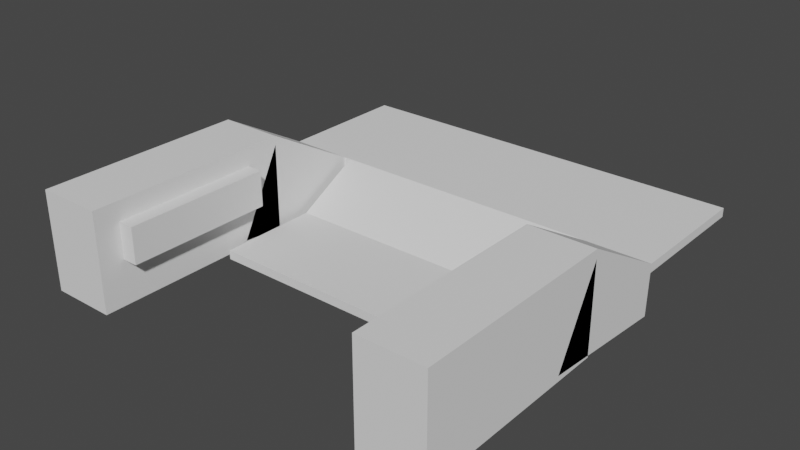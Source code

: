 # Source: testmap.blend  (saved by Blender 2.82.7; exported with 4.5.12 LTS)
import bpy
from mathutils import Matrix  # noqa: F401  (used for matrix-valued properties, if any)

bpy.ops.wm.read_factory_settings(use_empty=True)
scene = bpy.context.scene
scene.name = 'Scene'

# ---- collections
col_collection = bpy.data.collections.new('Collection'); scene.collection.children.link(col_collection)

# ---- world
world_world = bpy.data.worlds.new('World'); scene.world = world_world
world_world.use_nodes = True; world_world.node_tree.nodes.clear()
_N = world_world.node_tree.nodes; _L = world_world.node_tree.links
n0 = _N.new('ShaderNodeOutputWorld'); n0.name = 'World Output'; n0.location = (300, 300)
n1 = _N.new('ShaderNodeBackground'); n1.name = 'Background'; n1.location = (10, 300)
n1.inputs[0].default_value = (0.05088, 0.05088, 0.05088, 1.0)
_L.new(n1.outputs[0], n0.inputs[0])
n0.is_active_output = True
world_world.color = (0.05088, 0.05088, 0.05088)
world_world.use_sun_shadow = False
world_world.sun_shadow_jitter_overblur = 0.0

# ---- meshes
me_cube_001 = bpy.data.meshes.new('Cube.001')
me_cube_001.from_pydata([(0.1667, -0.3167, -0.25), (0.08333, -0.3167, -0.25), (0.1667, 0.25, 2.25), (0.08333, 0.25, 2.25), (0.25, -0.3167, -0.25), (0.25, -0.3167, 0.25), (0.25, 0.25, 1.75), (0.25, 0.25, 2.25), (0.1667, 0.25, 1.75), (0.08333, 0.25, 1.75), (0.1667, -0.3167, 0.25), (0.08333, -0.3167, 0.25), (0.25, -0.1278, -0.25), (0.25, -0.005556, 1.75), (0.25, -0.005556, 2.25), (0.25, -0.1278, 0.25), (0.1667, -0.005556, 2.25), (0.1667, -0.1278, 0.25), (0.08333, -0.005556, 2.25), (0.08333, -0.1278, 0.25), (0.08333, -0.005556, 1.75), (0.08333, -0.1278, -0.25), (0.1667, -0.005556, 1.75), (0.1667, -0.1278, -0.25), (0.3833, 0.25, 2.25), (0.3833, 0.25, 1.75), (0.3833, -0.005556, 1.75), (0.3833, -0.005556, 2.25), (0.2633, -0.005556, 1.75), (0.2633, -0.005556, 2.25), (0.2633, 0.25, 2.25), (0.2633, 0.25, 1.75), (0.3833, -0.1828, 5.25), (0.3833, -0.1828, 4.75), (0.2633, -0.1828, 4.75), (0.2633, -0.1828, 5.25), (0.3833, -0.5672, 5.25), (0.3833, -0.5672, 4.75), (0.2633, -0.5672, 4.75), (0.2633, -0.5672, 5.25), (0.2633, -0.1828, -0.25), (0.3833, -0.1828, -0.25), (0.2633, -0.5672, -0.25), (0.3833, -0.5672, -0.25), (0.2633, -0.007848, -0.605), (0.3833, -0.007848, -0.605), (0.2633, -0.2647, 0.04912), (0.3833, -0.2647, 0.04912), (0.2339, -0.5218, 2.186), (0.2339, -0.5218, 4.186), (0.2339, -0.2485, 2.186), (0.2339, -0.2485, 4.186), (0.3006, -0.5218, 2.186), (0.3006, -0.5218, 4.186), (0.3006, -0.2485, 2.186), (0.3006, -0.2485, 4.186), (-0.1667, -0.3167, -0.25), (-0.08333, -0.3167, -0.25), (-0.1667, 0.25, 2.25), (-0.08333, 0.25, 2.25), (-0.25, -0.3167, -0.25), (-0.25, -0.3167, 0.25), (-0.25, 0.25, 1.75), (-0.25, 0.25, 2.25), (0.0, 0.25, 1.75), (0.0, 0.25, 2.25), (0.0, -0.3167, -0.25), (0.0, -0.3167, 0.25), (-0.1667, 0.25, 1.75), (-0.08333, 0.25, 1.75), (-0.1667, -0.3167, 0.25), (-0.08333, -0.3167, 0.25), (-0.25, -0.1278, -0.25), (-0.25, -0.005556, 1.75), (-0.25, -0.005556, 2.25), (-0.25, -0.1278, 0.25), (0.0, -0.005556, 2.25), (0.0, -0.1278, 0.25), (0.0, -0.005556, 1.75), (0.0, -0.1278, -0.25), (-0.1667, -0.005556, 2.25), (-0.1667, -0.1278, 0.25), (-0.08333, -0.005556, 2.25), (-0.08333, -0.1278, 0.25), (-0.08333, -0.005556, 1.75), (-0.08333, -0.1278, -0.25), (-0.1667, -0.005556, 1.75), (-0.1667, -0.1278, -0.25), (-0.3833, 0.25, 2.25), (-0.3833, 0.25, 1.75), (-0.3833, -0.005556, 1.75), (-0.3833, -0.005556, 2.25), (-0.2633, -0.005556, 1.75), (-0.2633, -0.005556, 2.25), (-0.2633, 0.25, 2.25), (-0.2633, 0.25, 1.75), (-0.3833, -0.1828, 5.25), (-0.3833, -0.1828, 4.75), (-0.2633, -0.1828, 4.75), (-0.2633, -0.1828, 5.25), (-0.3833, -0.5672, 5.25), (-0.3833, -0.5672, 4.75), (-0.2633, -0.5672, 4.75), (-0.2633, -0.5672, 5.25), (-0.2633, -0.1828, -0.25), (-0.3833, -0.1828, -0.25), (-0.2633, -0.5672, -0.25), (-0.3833, -0.5672, -0.25), (-0.2633, -0.007848, -0.605), (-0.3833, -0.007848, -0.605), (-0.2633, -0.2647, 0.04912), (-0.3833, -0.2647, 0.04912), (-0.2339, -0.5218, 2.186), (-0.2339, -0.5218, 4.186), (-0.2339, -0.2485, 2.186), (-0.2339, -0.2485, 4.186), (-0.3006, -0.5218, 2.186), (-0.3006, -0.5218, 4.186), (-0.3006, -0.2485, 2.186), (-0.3006, -0.2485, 4.186)], [], [(79, 21, 1, 66), (8, 2, 7, 6), (12, 15, 5, 4), (17, 19, 11, 10), (23, 12, 4, 0), (15, 17, 10, 5), (19, 77, 67, 11), (0, 10, 11, 1), (1, 11, 67, 66), (4, 5, 10, 0), (21, 23, 0, 1), (64, 65, 3, 9), (9, 3, 2, 8), (9, 8, 22, 20), (20, 22, 23, 21), (3, 65, 76, 18), (18, 76, 77, 19), (7, 2, 16, 14), (14, 16, 17, 15), (8, 6, 13, 22), (22, 13, 12, 23), (2, 3, 18, 16), (16, 18, 19, 17), (26, 27, 32, 33), (13, 14, 15, 12), (64, 9, 20, 78), (78, 20, 21, 79), (25, 24, 27, 26), (30, 29, 27, 24), (31, 30, 24, 25), (28, 31, 25, 26), (13, 6, 31, 28), (6, 7, 30, 31), (7, 14, 29, 30), (14, 13, 28, 29), (32, 35, 39, 36), (26, 33, 47, 45), (29, 28, 34, 35), (27, 29, 35, 32), (39, 38, 37, 36), (33, 32, 36, 37), (35, 34, 38, 39), (37, 38, 42, 43), (40, 41, 43, 42), (33, 37, 43, 41), (34, 33, 41, 40), (38, 34, 40, 42), (44, 45, 47, 46), (33, 34, 46, 47), (28, 26, 45, 44), (34, 28, 44, 46), (48, 49, 51, 50), (50, 51, 55, 54), (54, 55, 53, 52), (52, 53, 49, 48), (50, 54, 52, 48), (55, 51, 49, 53), (79, 66, 57, 85), (68, 62, 63, 58), (72, 60, 61, 75), (81, 70, 71, 83), (87, 56, 60, 72), (75, 61, 70, 81), (83, 71, 67, 77), (56, 57, 71, 70), (57, 66, 67, 71), (60, 56, 70, 61), (85, 57, 56, 87), (64, 69, 59, 65), (69, 68, 58, 59), (69, 84, 86, 68), (84, 85, 87, 86), (59, 82, 76, 65), (82, 83, 77, 76), (63, 74, 80, 58), (74, 75, 81, 80), (68, 86, 73, 62), (86, 87, 72, 73), (58, 80, 82, 59), (80, 81, 83, 82), (90, 97, 96, 91), (73, 72, 75, 74), (64, 78, 84, 69), (78, 79, 85, 84), (89, 90, 91, 88), (94, 88, 91, 93), (95, 89, 88, 94), (92, 90, 89, 95), (73, 92, 95, 62), (62, 95, 94, 63), (63, 94, 93, 74), (74, 93, 92, 73), (96, 100, 103, 99), (90, 109, 111, 97), (93, 99, 98, 92), (91, 96, 99, 93), (103, 100, 101, 102), (97, 101, 100, 96), (99, 103, 102, 98), (101, 107, 106, 102), (104, 106, 107, 105), (97, 105, 107, 101), (98, 104, 105, 97), (102, 106, 104, 98), (108, 110, 111, 109), (97, 111, 110, 98), (92, 108, 109, 90), (98, 110, 108, 92), (112, 114, 115, 113), (114, 118, 119, 115), (118, 116, 117, 119), (116, 112, 113, 117), (114, 112, 116, 118), (119, 117, 113, 115)])
_uv = me_cube_001.uv_layers.new(name='UVMap')
_uv.uv.foreach_set('vector', [0.25, 0.6667, 0.2917, 0.6667, 0.2917, 0.75, 0.25, 0.75, 0.375, 0.4583, 0.625, 0.4583, 0.625, 0.5, 0.375, 0.5, 0.375, 0.6667, 0.625, 0.6667, 0.625, 0.75, 0.375, 0.75, 0.6667, 0.6667, 0.7083, 0.6667, 0.7083, 0.75, 0.6667, 0.75, 0.3333, 0.6667, 0.375, 0.6667, 0.375, 0.75, 0.3333, 0.75, 0.625, 0.6667, 0.6667, 0.6667, 0.6667, 0.75, 0.625, 0.75, 0.7083, 0.6667, 0.75, 0.6667, 0.75, 0.75, 0.7083, 0.75, 0.375, 0.7917, 0.625, 0.7917, 0.625, 0.8333, 0.375, 0.8333, 0.375, 0.8333, 0.625, 0.8333, 0.625, 0.875, 0.375, 0.875, 0.375, 0.75, 0.625, 0.75, 0.625, 0.7917, 0.375, 0.7917, 0.2917, 0.6667, 0.3333, 0.6667, 0.3333, 0.75, 0.2917, 0.75, 0.375, 0.375, 0.625, 0.375, 0.625, 0.4167, 0.375, 0.4167, 0.375, 0.4167, 0.625, 0.4167, 0.625, 0.4583, 0.375, 0.4583, 0.2917, 0.5, 0.3333, 0.5, 0.3333, 0.5833, 0.2917, 0.5833, 0.2917, 0.5833, 0.3333, 0.5833, 0.3333, 0.6667, 0.2917, 0.6667, 0.7083, 0.5, 0.75, 0.5, 0.75, 0.5833, 0.7083, 0.5833, 0.7083, 0.5833, 0.75, 0.5833, 0.75, 0.6667, 0.7083, 0.6667, 0.625, 0.5, 0.6667, 0.5, 0.6667, 0.5833, 0.625, 0.5833, 0.625, 0.5833, 0.6667, 0.5833, 0.6667, 0.6667, 0.625, 0.6667, 0.3333, 0.5, 0.375, 0.5, 0.375, 0.5833, 0.3333, 0.5833, 0.3333, 0.5833, 0.375, 0.5833, 0.375, 0.6667, 0.3333, 0.6667, 0.6667, 0.5, 0.7083, 0.5, 0.7083, 0.5833, 0.6667, 0.5833, 0.6667, 0.5833, 0.7083, 0.5833, 0.7083, 0.6667, 0.6667, 0.6667, 0.375, 0.5833, 0.625, 0.5833, 0.625, 0.5833, 0.375, 0.5833, 0.375, 0.5833, 0.625, 0.5833, 0.625, 0.6667, 0.375, 0.6667, 0.25, 0.5, 0.2917, 0.5, 0.2917, 0.5833, 0.25, 0.5833, 0.25, 0.5833, 0.2917, 0.5833, 0.2917, 0.6667, 0.25, 0.6667, 0.375, 0.5, 0.625, 0.5, 0.625, 0.5833, 0.375, 0.5833, 0.625, 0.5, 0.625, 0.5833, 0.625, 0.5833, 0.625, 0.5, 0.375, 0.5, 0.625, 0.5, 0.625, 0.5, 0.375, 0.5, 0.375, 0.5833, 0.375, 0.5, 0.375, 0.5, 0.375, 0.5833, 0.375, 0.5833, 0.375, 0.5, 0.375, 0.5, 0.375, 0.5833, 0.375, 0.5, 0.625, 0.5, 0.625, 0.5, 0.375, 0.5, 0.625, 0.5, 0.625, 0.5833, 0.625, 0.5833, 0.625, 0.5, 0.625, 0.5833, 0.375, 0.5833, 0.375, 0.5833, 0.625, 0.5833, 0.625, 0.5833, 0.625, 0.5833, 0.625, 0.5833, 0.625, 0.5833, 0.375, 0.5833, 0.375, 0.5833, 0.375, 0.5833, 0.375, 0.5833, 0.625, 0.5833, 0.375, 0.5833, 0.375, 0.5833, 0.625, 0.5833, 0.625, 0.5833, 0.625, 0.5833, 0.625, 0.5833, 0.625, 0.5833, 0.625, 0.5833, 0.375, 0.5833, 0.375, 0.5833, 0.625, 0.5833, 0.375, 0.5833, 0.625, 0.5833, 0.625, 0.5833, 0.375, 0.5833, 0.625, 0.5833, 0.375, 0.5833, 0.375, 0.5833, 0.625, 0.5833, 0.375, 0.5833, 0.375, 0.5833, 0.375, 0.5833, 0.375, 0.5833, 0.375, 0.5833, 0.375, 0.5833, 0.375, 0.5833, 0.375, 0.5833, 0.375, 0.5833, 0.375, 0.5833, 0.375, 0.5833, 0.375, 0.5833, 0.375, 0.5833, 0.375, 0.5833, 0.375, 0.5833, 0.375, 0.5833, 0.375, 0.5833, 0.375, 0.5833, 0.375, 0.5833, 0.375, 0.5833, 0.375, 0.5833, 0.375, 0.5833, 0.375, 0.5833, 0.375, 0.5833, 0.375, 0.5833, 0.375, 0.5833, 0.375, 0.5833, 0.375, 0.5833, 0.375, 0.5833, 0.375, 0.5833, 0.375, 0.5833, 0.375, 0.5833, 0.375, 0.5833, 0.375, 0.5833, 0.375, 0.5833, 0.375, 0.5833, 0.375, 0.0, 0.625, 0.0, 0.625, 0.25, 0.375, 0.25, 0.375, 0.25, 0.625, 0.25, 0.625, 0.5, 0.375, 0.5, 0.375, 0.5, 0.625, 0.5, 0.625, 0.75, 0.375, 0.75, 0.375, 0.75, 0.625, 0.75, 0.625, 1.0, 0.375, 1.0, 0.125, 0.5, 0.375, 0.5, 0.375, 0.75, 0.125, 0.75, 0.625, 0.5, 0.875, 0.5, 0.875, 0.75, 0.625, 0.75, 0.25, 0.6667, 0.25, 0.75, 0.2917, 0.75, 0.2917, 0.6667, 0.375, 0.4583, 0.375, 0.5, 0.625, 0.5, 0.625, 0.4583, 0.375, 0.6667, 0.375, 0.75, 0.625, 0.75, 0.625, 0.6667, 0.6667, 0.6667, 0.6667, 0.75, 0.7083, 0.75, 0.7083, 0.6667, 0.3333, 0.6667, 0.3333, 0.75, 0.375, 0.75, 0.375, 0.6667, 0.625, 0.6667, 0.625, 0.75, 0.6667, 0.75, 0.6667, 0.6667, 0.7083, 0.6667, 0.7083, 0.75, 0.75, 0.75, 0.75, 0.6667, 0.375, 0.7917, 0.375, 0.8333, 0.625, 0.8333, 0.625, 0.7917, 0.375, 0.8333, 0.375, 0.875, 0.625, 0.875, 0.625, 0.8333, 0.375, 0.75, 0.375, 0.7917, 0.625, 0.7917, 0.625, 0.75, 0.2917, 0.6667, 0.2917, 0.75, 0.3333, 0.75, 0.3333, 0.6667, 0.375, 0.375, 0.375, 0.4167, 0.625, 0.4167, 0.625, 0.375, 0.375, 0.4167, 0.375, 0.4583, 0.625, 0.4583, 0.625, 0.4167, 0.2917, 0.5, 0.2917, 0.5833, 0.3333, 0.5833, 0.3333, 0.5, 0.2917, 0.5833, 0.2917, 0.6667, 0.3333, 0.6667, 0.3333, 0.5833, 0.7083, 0.5, 0.7083, 0.5833, 0.75, 0.5833, 0.75, 0.5, 0.7083, 0.5833, 0.7083, 0.6667, 0.75, 0.6667, 0.75, 0.5833, 0.625, 0.5, 0.625, 0.5833, 0.6667, 0.5833, 0.6667, 0.5, 0.625, 0.5833, 0.625, 0.6667, 0.6667, 0.6667, 0.6667, 0.5833, 0.3333, 0.5, 0.3333, 0.5833, 0.375, 0.5833, 0.375, 0.5, 0.3333, 0.5833, 0.3333, 0.6667, 0.375, 0.6667, 0.375, 0.5833, 0.6667, 0.5, 0.6667, 0.5833, 0.7083, 0.5833, 0.7083, 0.5, 0.6667, 0.5833, 0.6667, 0.6667, 0.7083, 0.6667, 0.7083, 0.5833, 0.375, 0.5833, 0.375, 0.5833, 0.625, 0.5833, 0.625, 0.5833, 0.375, 0.5833, 0.375, 0.6667, 0.625, 0.6667, 0.625, 0.5833, 0.25, 0.5, 0.25, 0.5833, 0.2917, 0.5833, 0.2917, 0.5, 0.25, 0.5833, 0.25, 0.6667, 0.2917, 0.6667, 0.2917, 0.5833, 0.375, 0.5, 0.375, 0.5833, 0.625, 0.5833, 0.625, 0.5, 0.625, 0.5, 0.625, 0.5, 0.625, 0.5833, 0.625, 0.5833, 0.375, 0.5, 0.375, 0.5, 0.625, 0.5, 0.625, 0.5, 0.375, 0.5833, 0.375, 0.5833, 0.375, 0.5, 0.375, 0.5, 0.375, 0.5833, 0.375, 0.5833, 0.375, 0.5, 0.375, 0.5, 0.375, 0.5, 0.375, 0.5, 0.625, 0.5, 0.625, 0.5, 0.625, 0.5, 0.625, 0.5, 0.625, 0.5833, 0.625, 0.5833, 0.625, 0.5833, 0.625, 0.5833, 0.375, 0.5833, 0.375, 0.5833, 0.625, 0.5833, 0.625, 0.5833, 0.625, 0.5833, 0.625, 0.5833, 0.375, 0.5833, 0.375, 0.5833, 0.375, 0.5833, 0.375, 0.5833, 0.625, 0.5833, 0.625, 0.5833, 0.375, 0.5833, 0.375, 0.5833, 0.625, 0.5833, 0.625, 0.5833, 0.625, 0.5833, 0.625, 0.5833, 0.625, 0.5833, 0.625, 0.5833, 0.375, 0.5833, 0.375, 0.5833, 0.375, 0.5833, 0.375, 0.5833, 0.625, 0.5833, 0.625, 0.5833, 0.625, 0.5833, 0.625, 0.5833, 0.375, 0.5833, 0.375, 0.5833, 0.375, 0.5833, 0.375, 0.5833, 0.375, 0.5833, 0.375, 0.5833, 0.375, 0.5833, 0.375, 0.5833, 0.375, 0.5833, 0.375, 0.5833, 0.375, 0.5833, 0.375, 0.5833, 0.375, 0.5833, 0.375, 0.5833, 0.375, 0.5833, 0.375, 0.5833, 0.375, 0.5833, 0.375, 0.5833, 0.375, 0.5833, 0.375, 0.5833, 0.375, 0.5833, 0.375, 0.5833, 0.375, 0.5833, 0.375, 0.5833, 0.375, 0.5833, 0.375, 0.5833, 0.375, 0.5833, 0.375, 0.5833, 0.375, 0.5833, 0.375, 0.5833, 0.375, 0.5833, 0.375, 0.5833, 0.375, 0.5833, 0.375, 0.5833, 0.375, 0.5833, 0.375, 0.5833, 0.375, 0.5833, 0.375, 0.5833, 0.375, 0.0, 0.375, 0.25, 0.625, 0.25, 0.625, 0.0, 0.375, 0.25, 0.375, 0.5, 0.625, 0.5, 0.625, 0.25, 0.375, 0.5, 0.375, 0.75, 0.625, 0.75, 0.625, 0.5, 0.375, 0.75, 0.375, 1.0, 0.625, 1.0, 0.625, 0.75, 0.125, 0.5, 0.125, 0.75, 0.375, 0.75, 0.375, 0.5, 0.625, 0.5, 0.625, 0.75, 0.875, 0.75, 0.875, 0.5])
me_cube_001.use_remesh_fix_poles = True
me_cube_001.use_remesh_preserve_attributes = False
me_cube_001.use_mirror_vertex_groups = False
me_cube_001.update()

# ---- objects
ob_cube = bpy.data.objects.new('Cube', me_cube_001)

# ---- transforms, parenting, visibility, modifiers, constraints
ob_cube.location = (0.0, 0.0, 0.0)
ob_cube.scale = (30.0, 30.0, 1.0)
ob_cube.lineart.crease_threshold = 0.0

# ---- collection membership
col_collection.objects.link(ob_cube)

# ---- scene / render settings (as saved in the file)
scene.frame_start = 1; scene.frame_end = 250; scene.frame_set(1)
scene.render.engine = 'BLENDER_EEVEE_NEXT'
scene.cycles.use_denoising = False
scene.cycles.samples = 128
scene.cycles.sampling_pattern = 'TABULATED_SOBOL'
scene.cycles.use_adaptive_sampling = False
scene.cycles.use_light_tree = False
scene.view_settings.view_transform = 'Filmic'
bpy.context.view_layer.update()

# ---- added for rendering (the .blend has no active camera and no usable light): camera, sun
cam_auto = bpy.data.cameras.new('AutoCamera')
cam_auto.lens = 50.0
cam_auto.sensor_width = 36.0
cam_auto.clip_end = 1000.0
ob_auto_camera = bpy.data.objects.new('AutoCamera', cam_auto)
scene.collection.objects.link(ob_auto_camera)
ob_auto_camera.location = (31.5713, -42.6442, 27.5796)
ob_auto_camera.rotation_euler = (1.09748, -7.21219e-08, 0.694738)
scene.camera = ob_auto_camera
light_auto_sun = bpy.data.lights.new('AutoSun', 'SUN')
light_auto_sun.energy = 3.0
light_auto_sun.angle = 0.0523599
ob_auto_sun = bpy.data.objects.new('AutoSun', light_auto_sun)
scene.collection.objects.link(ob_auto_sun)
ob_auto_sun.rotation_euler = (0.872665, 0.174533, 0.523599)
bpy.context.view_layer.update()
